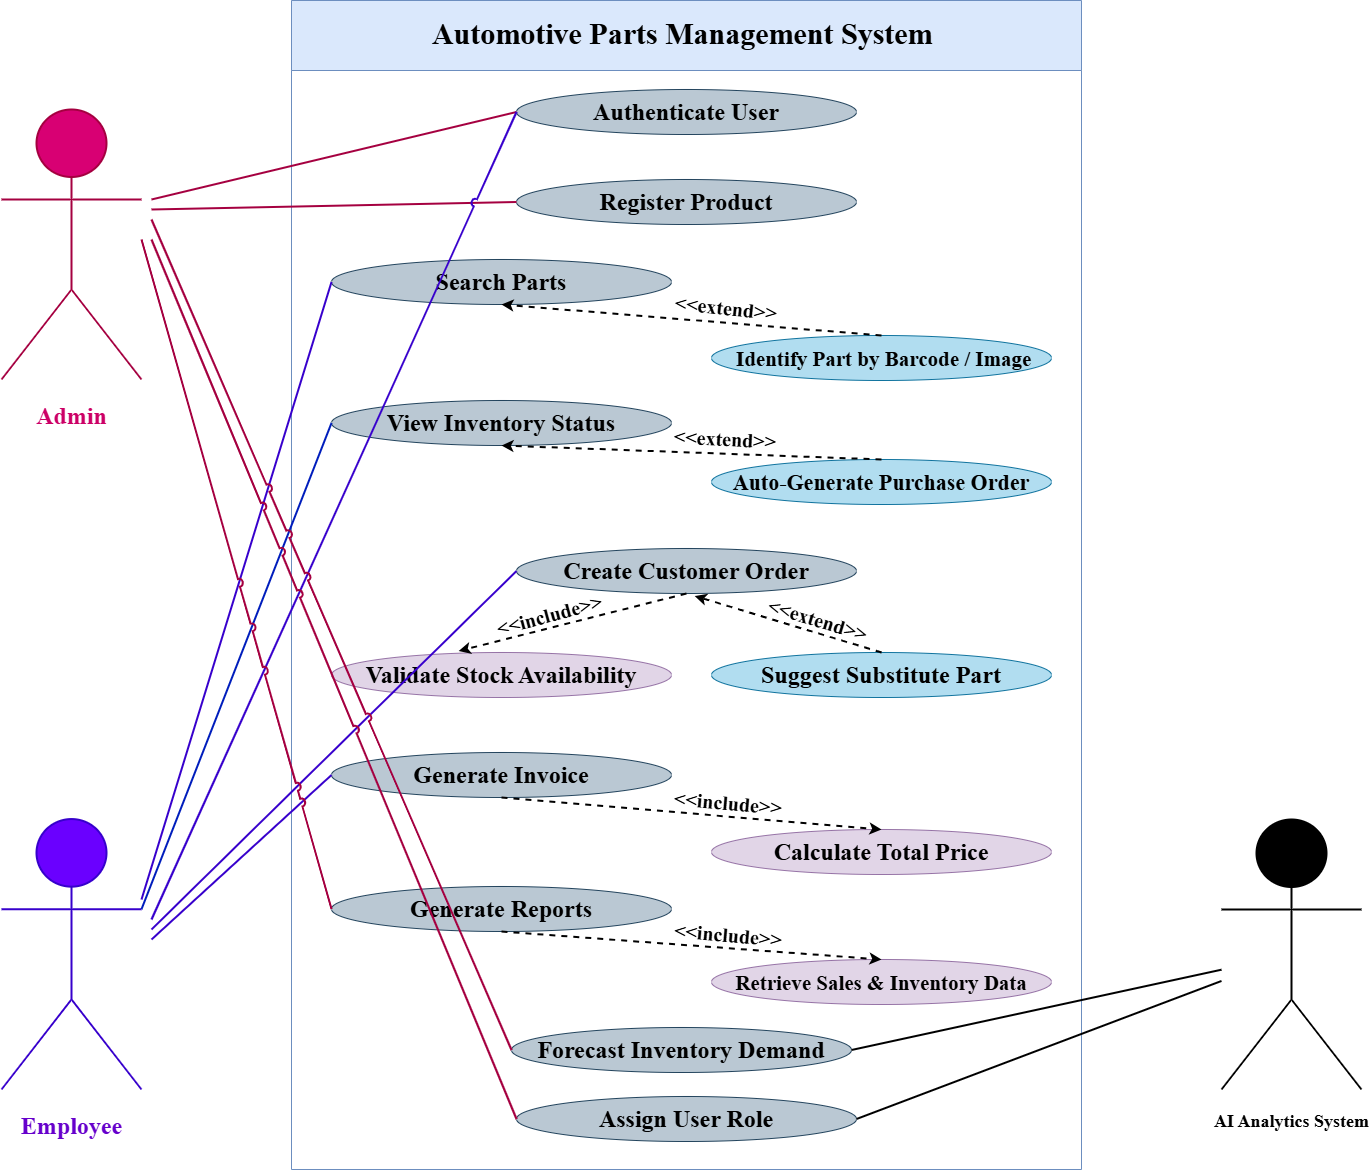

The diagram above was exported from draw.io. Its source (the exported page's mxGraphModel, read from the mxfile embedded in the PNG):
<mxGraphModel dx="4091" dy="1413" grid="1" gridSize="10" guides="1" tooltips="1" connect="1" arrows="1" fold="1" page="1" pageScale="1" pageWidth="1100" pageHeight="850" math="0" shadow="0">
  <root>
    <mxCell id="0" />
    <mxCell id="1" parent="0" />
    <mxCell id="PucpLdweSg-nFtIuJJ0q-1" parent="1" style="swimlane;whiteSpace=wrap;html=1;startSize=70;fillColor=#dae8fc;strokeColor=#6c8ebf;" value="&lt;h1&gt;&lt;b&gt;&lt;span style=&quot;line-height: 107%;&quot;&gt;&lt;font face=&quot;Times New Roman&quot; style=&quot;font-size: 30px;&quot;&gt;Automotive Parts Management System&amp;nbsp;&lt;/font&gt;&lt;/span&gt;&lt;/b&gt;&lt;/h1&gt;" vertex="1">
      <mxGeometry height="1169" width="790" x="290" y="31" as="geometry" />
    </mxCell>
    <mxCell id="PucpLdweSg-nFtIuJJ0q-5" parent="PucpLdweSg-nFtIuJJ0q-1" style="ellipse;whiteSpace=wrap;html=1;fillColor=#bac8d3;strokeColor=#23445d;" value="&lt;h1&gt;&lt;font face=&quot;Times New Roman&quot;&gt;Register Product&lt;/font&gt;&lt;/h1&gt;" vertex="1">
      <mxGeometry height="45" width="340" x="225" y="179" as="geometry" />
    </mxCell>
    <mxCell id="PucpLdweSg-nFtIuJJ0q-7" parent="PucpLdweSg-nFtIuJJ0q-1" style="ellipse;whiteSpace=wrap;html=1;fillColor=#bac8d3;strokeColor=#23445d;" value="&lt;h1&gt;&lt;font face=&quot;Times New Roman&quot;&gt;Search Parts&lt;/font&gt;&lt;/h1&gt;" vertex="1">
      <mxGeometry height="45" width="340" x="40" y="259" as="geometry" />
    </mxCell>
    <mxCell id="PucpLdweSg-nFtIuJJ0q-8" parent="PucpLdweSg-nFtIuJJ0q-1" style="ellipse;whiteSpace=wrap;html=1;fillColor=#bac8d3;strokeColor=#23445d;" value="&lt;h1&gt;&lt;font face=&quot;Times New Roman&quot;&gt;View Inventory Status&lt;/font&gt;&lt;/h1&gt;" vertex="1">
      <mxGeometry height="45" width="340" x="40" y="400" as="geometry" />
    </mxCell>
    <mxCell id="PucpLdweSg-nFtIuJJ0q-9" parent="PucpLdweSg-nFtIuJJ0q-1" style="ellipse;whiteSpace=wrap;html=1;fillColor=#bac8d3;strokeColor=#23445d;" value="&lt;h1&gt;&lt;font face=&quot;Times New Roman&quot;&gt;Create Customer Order&lt;/font&gt;&lt;/h1&gt;" vertex="1">
      <mxGeometry height="45" width="340" x="225" y="548" as="geometry" />
    </mxCell>
    <mxCell id="PucpLdweSg-nFtIuJJ0q-10" parent="PucpLdweSg-nFtIuJJ0q-1" style="ellipse;whiteSpace=wrap;html=1;fillColor=#bac8d3;strokeColor=#23445d;" value="&lt;h1&gt;&lt;font face=&quot;Times New Roman&quot;&gt;Generate Invoice&lt;/font&gt;&lt;/h1&gt;" vertex="1">
      <mxGeometry height="45" width="340" x="40" y="752" as="geometry" />
    </mxCell>
    <mxCell id="PucpLdweSg-nFtIuJJ0q-11" parent="PucpLdweSg-nFtIuJJ0q-1" style="ellipse;whiteSpace=wrap;html=1;fillColor=#bac8d3;strokeColor=#23445d;" value="&lt;h1&gt;&lt;font face=&quot;Times New Roman&quot;&gt;Generate Reports&lt;/font&gt;&lt;/h1&gt;" vertex="1">
      <mxGeometry height="45" width="340" x="40" y="886" as="geometry" />
    </mxCell>
    <mxCell id="PucpLdweSg-nFtIuJJ0q-12" parent="PucpLdweSg-nFtIuJJ0q-1" style="ellipse;whiteSpace=wrap;html=1;fillColor=#bac8d3;strokeColor=#23445d;" value="&lt;h1&gt;&lt;font face=&quot;Times New Roman&quot;&gt;Forecast Inventory Demand&lt;/font&gt;&lt;/h1&gt;" vertex="1">
      <mxGeometry height="45" width="340" x="220" y="1027" as="geometry" />
    </mxCell>
    <mxCell id="PucpLdweSg-nFtIuJJ0q-14" parent="PucpLdweSg-nFtIuJJ0q-1" style="ellipse;whiteSpace=wrap;html=1;fillColor=#bac8d3;strokeColor=#23445d;" value="&lt;h1&gt;&lt;font face=&quot;Times New Roman&quot;&gt;Assign User Role&lt;/font&gt;&lt;/h1&gt;" vertex="1">
      <mxGeometry height="45" width="340" x="225" y="1096" as="geometry" />
    </mxCell>
    <mxCell id="PucpLdweSg-nFtIuJJ0q-13" parent="PucpLdweSg-nFtIuJJ0q-1" style="ellipse;whiteSpace=wrap;html=1;fillColor=#bac8d3;strokeColor=#23445d;" value="&lt;h1&gt;&lt;font face=&quot;Times New Roman&quot;&gt;Authenticate User&lt;/font&gt;&lt;/h1&gt;" vertex="1">
      <mxGeometry height="45" width="340" x="225" y="89" as="geometry" />
    </mxCell>
    <mxCell id="PucpLdweSg-nFtIuJJ0q-22" parent="PucpLdweSg-nFtIuJJ0q-1" style="ellipse;whiteSpace=wrap;html=1;fillColor=#b1ddf0;strokeColor=#10739e;" value="&lt;h1&gt;&lt;font face=&quot;Times New Roman&quot; style=&quot;font-size: 21px;&quot;&gt;&amp;nbsp;Identify Part by Barcode / Image&lt;/font&gt;&lt;/h1&gt;" vertex="1">
      <mxGeometry height="45" width="340" x="420" y="335" as="geometry" />
    </mxCell>
    <mxCell id="PucpLdweSg-nFtIuJJ0q-23" parent="PucpLdweSg-nFtIuJJ0q-1" style="ellipse;whiteSpace=wrap;html=1;fillColor=#b1ddf0;strokeColor=#10739e;" value="&lt;h1&gt;&lt;font face=&quot;Times New Roman&quot; style=&quot;font-size: 22px;&quot;&gt;Auto-Generate Purchase Order&lt;/font&gt;&lt;/h1&gt;" vertex="1">
      <mxGeometry height="45" width="340" x="420" y="459" as="geometry" />
    </mxCell>
    <mxCell id="PucpLdweSg-nFtIuJJ0q-18" parent="PucpLdweSg-nFtIuJJ0q-1" style="ellipse;whiteSpace=wrap;html=1;fillColor=#e1d5e7;strokeColor=#9673a6;" value="&lt;h1&gt;&lt;font face=&quot;Times New Roman&quot;&gt;Validate Stock Availability&lt;/font&gt;&lt;/h1&gt;" vertex="1">
      <mxGeometry height="45" width="340" x="40" y="652" as="geometry" />
    </mxCell>
    <mxCell id="PucpLdweSg-nFtIuJJ0q-21" parent="PucpLdweSg-nFtIuJJ0q-1" style="ellipse;whiteSpace=wrap;html=1;fillColor=#b1ddf0;strokeColor=#10739e;" value="&lt;h1&gt;&lt;font face=&quot;Times New Roman&quot;&gt;Suggest Substitute Part&lt;/font&gt;&lt;/h1&gt;" vertex="1">
      <mxGeometry height="45" width="340" x="420" y="652" as="geometry" />
    </mxCell>
    <mxCell id="PucpLdweSg-nFtIuJJ0q-19" parent="PucpLdweSg-nFtIuJJ0q-1" style="ellipse;whiteSpace=wrap;html=1;fillColor=#e1d5e7;strokeColor=#9673a6;" value="&lt;h1&gt;&lt;font face=&quot;Times New Roman&quot;&gt;Calculate Total Price&lt;/font&gt;&lt;/h1&gt;" vertex="1">
      <mxGeometry height="45" width="340" x="420" y="829" as="geometry" />
    </mxCell>
    <mxCell id="PucpLdweSg-nFtIuJJ0q-20" parent="PucpLdweSg-nFtIuJJ0q-1" style="ellipse;whiteSpace=wrap;html=1;fillColor=#e1d5e7;strokeColor=#9673a6;" value="&lt;h1&gt;&lt;font face=&quot;Times New Roman&quot; style=&quot;font-size: 21px;&quot;&gt;Retrieve Sales &amp;amp; Inventory Data&lt;/font&gt;&lt;/h1&gt;" vertex="1">
      <mxGeometry height="45" width="340" x="420" y="959" as="geometry" />
    </mxCell>
    <mxCell id="PucpLdweSg-nFtIuJJ0q-15" edge="1" parent="PucpLdweSg-nFtIuJJ0q-1" source="PucpLdweSg-nFtIuJJ0q-9" style="endArrow=classic;html=1;rounded=0;entryX=0.374;entryY=-0.033;entryDx=0;entryDy=0;dashed=1;exitX=0.5;exitY=1;exitDx=0;exitDy=0;strokeWidth=2;entryPerimeter=0;" target="PucpLdweSg-nFtIuJJ0q-18" value="">
      <mxGeometry height="50" relative="1" width="50" as="geometry">
        <mxPoint x="326.46000000000004" y="548.0049999999999" as="sourcePoint" />
        <mxPoint x="70" y="494.23" as="targetPoint" />
      </mxGeometry>
    </mxCell>
    <mxCell id="PucpLdweSg-nFtIuJJ0q-25" edge="1" parent="PucpLdweSg-nFtIuJJ0q-1" source="PucpLdweSg-nFtIuJJ0q-10" style="endArrow=classic;html=1;rounded=0;entryX=0.5;entryY=0;entryDx=0;entryDy=0;dashed=1;exitX=0.5;exitY=1;exitDx=0;exitDy=0;strokeWidth=2;" target="PucpLdweSg-nFtIuJJ0q-19" value="">
      <mxGeometry height="50" relative="1" width="50" as="geometry">
        <mxPoint x="618" y="761" as="sourcePoint" />
        <mxPoint x="390" y="819" as="targetPoint" />
      </mxGeometry>
    </mxCell>
    <mxCell id="PucpLdweSg-nFtIuJJ0q-27" parent="PucpLdweSg-nFtIuJJ0q-1" style="text;html=1;whiteSpace=wrap;strokeColor=none;fillColor=none;align=center;verticalAlign=middle;rounded=0;rotation=5;" value="&lt;h1&gt;&lt;font face=&quot;Times New Roman&quot; style=&quot;font-size: 20px;&quot;&gt;&lt;b style=&quot;&quot;&gt;&amp;lt;&amp;lt;include&amp;gt;&amp;gt;&lt;/b&gt;&lt;/font&gt;&lt;/h1&gt;" vertex="1">
      <mxGeometry height="30" width="60" x="407.00471824973204" y="787.1157224811276" as="geometry" />
    </mxCell>
    <mxCell id="PucpLdweSg-nFtIuJJ0q-26" edge="1" parent="PucpLdweSg-nFtIuJJ0q-1" source="PucpLdweSg-nFtIuJJ0q-11" style="endArrow=classic;html=1;rounded=0;entryX=0.5;entryY=0;entryDx=0;entryDy=0;dashed=1;exitX=0.5;exitY=1;exitDx=0;exitDy=0;strokeWidth=2;" target="PucpLdweSg-nFtIuJJ0q-20" value="">
      <mxGeometry height="50" relative="1" width="50" as="geometry">
        <mxPoint x="324" y="959" as="sourcePoint" />
        <mxPoint x="96" y="1017" as="targetPoint" />
      </mxGeometry>
    </mxCell>
    <mxCell id="PucpLdweSg-nFtIuJJ0q-30" edge="1" parent="PucpLdweSg-nFtIuJJ0q-1" source="PucpLdweSg-nFtIuJJ0q-21" style="endArrow=classic;html=1;rounded=0;entryX=0.524;entryY=1.056;entryDx=0;entryDy=0;dashed=1;exitX=0.5;exitY=0;exitDx=0;exitDy=0;strokeWidth=2;entryPerimeter=0;" target="PucpLdweSg-nFtIuJJ0q-9" value="">
      <mxGeometry height="50" relative="1" width="50" as="geometry">
        <mxPoint x="898" y="579" as="sourcePoint" />
        <mxPoint x="670" y="637" as="targetPoint" />
      </mxGeometry>
    </mxCell>
    <mxCell id="PucpLdweSg-nFtIuJJ0q-32" edge="1" parent="PucpLdweSg-nFtIuJJ0q-1" source="PucpLdweSg-nFtIuJJ0q-22" style="endArrow=classic;html=1;rounded=0;entryX=0.5;entryY=1;entryDx=0;entryDy=0;dashed=1;exitX=0.5;exitY=0;exitDx=0;exitDy=0;strokeWidth=2;" target="PucpLdweSg-nFtIuJJ0q-7" value="">
      <mxGeometry height="50" relative="1" width="50" as="geometry">
        <mxPoint x="637" y="315" as="sourcePoint" />
        <mxPoint x="450" y="259" as="targetPoint" />
      </mxGeometry>
    </mxCell>
    <mxCell id="PucpLdweSg-nFtIuJJ0q-33" parent="PucpLdweSg-nFtIuJJ0q-1" style="text;html=1;whiteSpace=wrap;strokeColor=none;fillColor=none;align=center;verticalAlign=middle;rounded=0;rotation=6;" value="&lt;h1&gt;&lt;font face=&quot;Times New Roman&quot; style=&quot;font-size: 20px;&quot;&gt;&lt;b style=&quot;&quot;&gt;&amp;lt;&amp;lt;extend&amp;gt;&amp;gt;&lt;/b&gt;&lt;/font&gt;&lt;/h1&gt;" vertex="1">
      <mxGeometry height="30" width="60" x="405.00471824973204" y="291.9957224811276" as="geometry" />
    </mxCell>
    <mxCell id="PucpLdweSg-nFtIuJJ0q-34" edge="1" parent="PucpLdweSg-nFtIuJJ0q-1" source="PucpLdweSg-nFtIuJJ0q-23" style="endArrow=classic;html=1;rounded=0;entryX=0.5;entryY=1;entryDx=0;entryDy=0;dashed=1;exitX=0.5;exitY=0;exitDx=0;exitDy=0;strokeWidth=2;" target="PucpLdweSg-nFtIuJJ0q-8" value="">
      <mxGeometry height="50" relative="1" width="50" as="geometry">
        <mxPoint x="580" y="411" as="sourcePoint" />
        <mxPoint x="200" y="380" as="targetPoint" />
      </mxGeometry>
    </mxCell>
    <mxCell id="PucpLdweSg-nFtIuJJ0q-35" parent="PucpLdweSg-nFtIuJJ0q-1" style="text;html=1;whiteSpace=wrap;strokeColor=none;fillColor=none;align=center;verticalAlign=middle;rounded=0;rotation=3;" value="&lt;h1&gt;&lt;font face=&quot;Times New Roman&quot; style=&quot;font-size: 20px;&quot;&gt;&lt;b style=&quot;&quot;&gt;&amp;lt;&amp;lt;extend&amp;gt;&amp;gt;&lt;/b&gt;&lt;/font&gt;&lt;/h1&gt;" vertex="1">
      <mxGeometry height="30" width="60" x="404.003583810063" y="423.0036823285537" as="geometry" />
    </mxCell>
    <mxCell id="PucpLdweSg-nFtIuJJ0q-2" parent="1" style="shape=umlActor;verticalLabelPosition=bottom;verticalAlign=top;html=1;outlineConnect=0;strokeWidth=2;fillColor=#d80073;strokeColor=#A50040;fontColor=#ffffff;" value="&lt;h1&gt;&lt;font face=&quot;Times New Roman&quot; style=&quot;color: rgb(204, 0, 102);&quot;&gt;Admin &lt;/font&gt;&lt;/h1&gt;" vertex="1">
      <mxGeometry height="270" width="140" y="140" as="geometry" />
    </mxCell>
    <mxCell id="PucpLdweSg-nFtIuJJ0q-3" parent="1" style="shape=umlActor;verticalLabelPosition=bottom;verticalAlign=top;html=1;outlineConnect=0;strokeWidth=2;fillColor=#6a00ff;strokeColor=#3700CC;fontColor=#ffffff;" value="&lt;h1&gt;&lt;font face=&quot;Times New Roman&quot; style=&quot;color: rgb(102, 0, 204);&quot;&gt;Employee&lt;/font&gt;&lt;/h1&gt;" vertex="1">
      <mxGeometry height="270.44" width="140" y="849.56" as="geometry" />
    </mxCell>
    <mxCell id="PucpLdweSg-nFtIuJJ0q-4" parent="1" style="shape=umlActor;verticalLabelPosition=bottom;verticalAlign=top;html=1;outlineConnect=0;strokeWidth=2;fillColor=#000000;strokeColor=#000000;" value="&lt;h2&gt;&lt;font face=&quot;Times New Roman&quot;&gt;AI Analytics System&lt;/font&gt;&lt;/h2&gt;" vertex="1">
      <mxGeometry height="270" width="140" x="1220" y="850" as="geometry" />
    </mxCell>
    <mxCell id="PucpLdweSg-nFtIuJJ0q-28" parent="1" style="text;html=1;whiteSpace=wrap;strokeColor=none;fillColor=none;align=center;verticalAlign=middle;rounded=0;rotation=-15;" value="&lt;h1&gt;&lt;font face=&quot;Times New Roman&quot; style=&quot;font-size: 20px;&quot;&gt;&lt;b style=&quot;&quot;&gt;&amp;lt;&amp;lt;include&amp;gt;&amp;gt;&lt;/b&gt;&lt;/font&gt;&lt;/h1&gt;" vertex="1">
      <mxGeometry height="30" width="60" x="518.1931770839673" y="629.5575927538059" as="geometry" />
    </mxCell>
    <mxCell id="PucpLdweSg-nFtIuJJ0q-29" parent="1" style="text;html=1;whiteSpace=wrap;strokeColor=none;fillColor=none;align=center;verticalAlign=middle;rounded=0;rotation=5;" value="&lt;h1&gt;&lt;font face=&quot;Times New Roman&quot; style=&quot;font-size: 20px;&quot;&gt;&lt;b style=&quot;&quot;&gt;&amp;lt;&amp;lt;include&amp;gt;&amp;gt;&lt;/b&gt;&lt;/font&gt;&lt;/h1&gt;" vertex="1">
      <mxGeometry height="22.56" width="60" x="697.48" y="954.1" as="geometry" />
    </mxCell>
    <mxCell id="PucpLdweSg-nFtIuJJ0q-31" parent="1" style="text;html=1;whiteSpace=wrap;strokeColor=none;fillColor=none;align=center;verticalAlign=middle;rounded=0;rotation=17;" value="&lt;h1&gt;&lt;font face=&quot;Times New Roman&quot; style=&quot;font-size: 20px;&quot;&gt;&lt;b style=&quot;&quot;&gt;&amp;lt;&amp;lt;extend&amp;gt;&amp;gt;&lt;/b&gt;&lt;/font&gt;&lt;/h1&gt;" vertex="1">
      <mxGeometry height="30" width="60" x="787.1931770839673" y="634.5575927538059" as="geometry" />
    </mxCell>
    <mxCell id="PucpLdweSg-nFtIuJJ0q-36" edge="1" parent="1" style="endArrow=none;html=1;rounded=0;entryX=0;entryY=0.5;entryDx=0;entryDy=0;strokeWidth=2;fillColor=#d80073;strokeColor=#A50040;" target="PucpLdweSg-nFtIuJJ0q-13" value="">
      <mxGeometry height="50" relative="1" width="50" as="geometry">
        <mxPoint x="150" y="230" as="sourcePoint" />
        <mxPoint x="270" y="200" as="targetPoint" />
      </mxGeometry>
    </mxCell>
    <mxCell id="PucpLdweSg-nFtIuJJ0q-37" edge="1" parent="1" style="endArrow=none;html=1;rounded=0;entryX=0;entryY=0.5;entryDx=0;entryDy=0;strokeWidth=2;fillColor=#d80073;strokeColor=#A50040;" target="PucpLdweSg-nFtIuJJ0q-5" value="">
      <mxGeometry height="50" relative="1" width="50" as="geometry">
        <mxPoint x="150" y="240" as="sourcePoint" />
        <mxPoint x="675" y="250" as="targetPoint" />
      </mxGeometry>
    </mxCell>
    <mxCell id="PucpLdweSg-nFtIuJJ0q-41" edge="1" parent="1" style="endArrow=none;html=1;rounded=0;entryX=0;entryY=0.5;entryDx=0;entryDy=0;strokeWidth=2;jumpStyle=arc;fillColor=#6a00ff;strokeColor=#3700CC;" target="PucpLdweSg-nFtIuJJ0q-13" value="">
      <mxGeometry height="50" relative="1" width="50" as="geometry">
        <mxPoint x="150" y="950" as="sourcePoint" />
        <mxPoint x="495" y="620" as="targetPoint" />
      </mxGeometry>
    </mxCell>
    <mxCell id="PucpLdweSg-nFtIuJJ0q-44" edge="1" parent="1" style="endArrow=none;html=1;rounded=0;strokeWidth=2;entryX=0;entryY=0.5;entryDx=0;entryDy=0;fillColor=#6a00ff;strokeColor=#3700CC;" target="PucpLdweSg-nFtIuJJ0q-9" value="">
      <mxGeometry height="50" relative="1" width="50" as="geometry">
        <mxPoint x="150" y="960" as="sourcePoint" />
        <mxPoint x="170" y="740" as="targetPoint" />
      </mxGeometry>
    </mxCell>
    <mxCell id="PucpLdweSg-nFtIuJJ0q-45" edge="1" parent="1" style="endArrow=none;html=1;rounded=0;strokeWidth=2;entryX=0;entryY=0.5;entryDx=0;entryDy=0;fillColor=#6a00ff;strokeColor=#3700CC;" target="PucpLdweSg-nFtIuJJ0q-10" value="">
      <mxGeometry height="50" relative="1" width="50" as="geometry">
        <mxPoint x="150" y="970" as="sourcePoint" />
        <mxPoint x="310" y="1050" as="targetPoint" />
      </mxGeometry>
    </mxCell>
    <mxCell id="PucpLdweSg-nFtIuJJ0q-43" edge="1" parent="1" source="PucpLdweSg-nFtIuJJ0q-3" style="endArrow=none;html=1;rounded=0;strokeWidth=2;entryX=0;entryY=0.5;entryDx=0;entryDy=0;exitX=1;exitY=0.3333333333333333;exitDx=0;exitDy=0;exitPerimeter=0;fillColor=#0050ef;strokeColor=#001DBC;" target="PucpLdweSg-nFtIuJJ0q-8" value="">
      <mxGeometry height="50" relative="1" width="50" as="geometry">
        <mxPoint x="-10" y="830" as="sourcePoint" />
        <mxPoint x="350" y="507" as="targetPoint" />
      </mxGeometry>
    </mxCell>
    <mxCell id="PucpLdweSg-nFtIuJJ0q-42" edge="1" parent="1" style="endArrow=none;html=1;rounded=0;strokeWidth=2;entryX=0;entryY=0.5;entryDx=0;entryDy=0;fillColor=#6a00ff;strokeColor=#3700CC;" target="PucpLdweSg-nFtIuJJ0q-7" value="">
      <mxGeometry height="50" relative="1" width="50" as="geometry">
        <mxPoint x="140" y="930" as="sourcePoint" />
        <mxPoint x="640" y="739.9973935617863" as="targetPoint" />
      </mxGeometry>
    </mxCell>
    <mxCell id="PucpLdweSg-nFtIuJJ0q-46" edge="1" parent="1" style="endArrow=none;html=1;rounded=0;entryX=0;entryY=0.5;entryDx=0;entryDy=0;strokeWidth=2;jumpStyle=arc;fillColor=#d80073;strokeColor=#A50040;" target="PucpLdweSg-nFtIuJJ0q-11" value="">
      <mxGeometry height="50" relative="1" width="50" as="geometry">
        <mxPoint x="140" y="270" as="sourcePoint" />
        <mxPoint x="295" y="1020" as="targetPoint" />
      </mxGeometry>
    </mxCell>
    <mxCell id="PucpLdweSg-nFtIuJJ0q-47" edge="1" parent="1" style="endArrow=none;html=1;rounded=0;entryX=0;entryY=0.5;entryDx=0;entryDy=0;strokeWidth=2;jumpStyle=arc;fillColor=#d80073;strokeColor=#A50040;" target="PucpLdweSg-nFtIuJJ0q-12" value="">
      <mxGeometry height="50" relative="1" width="50" as="geometry">
        <mxPoint x="150" y="250" as="sourcePoint" />
        <mxPoint x="355" y="1170" as="targetPoint" />
      </mxGeometry>
    </mxCell>
    <mxCell id="PucpLdweSg-nFtIuJJ0q-48" edge="1" parent="1" style="endArrow=none;html=1;rounded=0;strokeWidth=2;entryX=0;entryY=0.5;entryDx=0;entryDy=0;jumpStyle=arc;fillColor=#d80073;strokeColor=#A50040;" target="PucpLdweSg-nFtIuJJ0q-14" value="">
      <mxGeometry height="50" relative="1" width="50" as="geometry">
        <mxPoint x="150" y="270" as="sourcePoint" />
        <mxPoint x="430" y="1130" as="targetPoint" />
      </mxGeometry>
    </mxCell>
    <mxCell id="PucpLdweSg-nFtIuJJ0q-49" edge="1" parent="1" source="PucpLdweSg-nFtIuJJ0q-12" style="endArrow=none;html=1;rounded=0;strokeWidth=2;exitX=1;exitY=0.5;exitDx=0;exitDy=0;" target="PucpLdweSg-nFtIuJJ0q-4" value="">
      <mxGeometry height="50" relative="1" width="50" as="geometry">
        <mxPoint x="1380" y="967" as="sourcePoint" />
        <mxPoint x="1755" y="940" as="targetPoint" />
      </mxGeometry>
    </mxCell>
    <mxCell id="PucpLdweSg-nFtIuJJ0q-50" edge="1" parent="1" source="PucpLdweSg-nFtIuJJ0q-14" style="endArrow=none;html=1;rounded=0;strokeWidth=2;exitX=1;exitY=0.5;exitDx=0;exitDy=0;" target="PucpLdweSg-nFtIuJJ0q-4" value="">
      <mxGeometry height="50" relative="1" width="50" as="geometry">
        <mxPoint x="1440" y="1127" as="sourcePoint" />
        <mxPoint x="1815" y="1100" as="targetPoint" />
      </mxGeometry>
    </mxCell>
  </root>
</mxGraphModel>